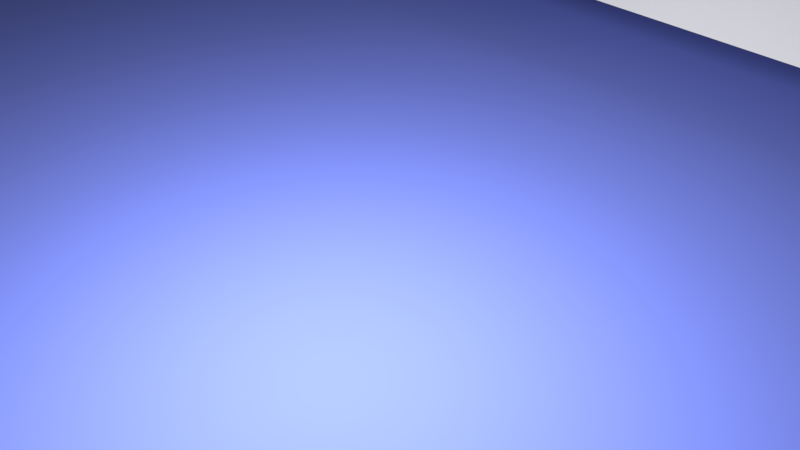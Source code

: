 # Source: dice.blend  (saved by Blender 2.79.0; exported with 4.5.12 LTS)
import bpy
from mathutils import Matrix  # noqa: F401  (used for matrix-valued properties, if any)

bpy.ops.wm.read_factory_settings(use_empty=True)
scene = bpy.context.scene
scene.name = 'Scene'

# ---- collections
col_collection_1 = bpy.data.collections.new('Collection 1'); scene.collection.children.link(col_collection_1)

# ---- materials (node trees are filled in below, after node groups)
mat_material_002 = bpy.data.materials.new('Material.002')
mat_material_002.alpha_threshold = 0.0
mat_material_002.roughness = 0.5
mat_material = bpy.data.materials.new('Material')
mat_material.alpha_threshold = 0.0
mat_material.roughness = 0.5
mat_material.line_color = (0.0, 0.0, 0.0, 1.0)
mat_material_001 = bpy.data.materials.new('Material.001')
mat_material_001.alpha_threshold = 0.0
mat_material_001.roughness = 0.5

# ---- material node trees
mat_material_002.use_nodes = True; mat_material_002.node_tree.nodes.clear()
_N = mat_material_002.node_tree.nodes; _L = mat_material_002.node_tree.links
n0 = _N.new('ShaderNodeOutputMaterial'); n0.name = 'Material Output'; n0.location = (300, 300)
n1 = _N.new('ShaderNodeBsdfDiffuse'); n1.name = 'Diffuse BSDF'; n1.location = (10, 300)
n1.inputs[0].default_value = (0.1925, 0.2474, 0.8, 1.0)
_L.new(n1.outputs[0], n0.inputs[0])
n0.is_active_output = True
mat_material.use_nodes = True; mat_material.node_tree.nodes.clear()
_N = mat_material.node_tree.nodes; _L = mat_material.node_tree.links
n0 = _N.new('ShaderNodeOutputMaterial'); n0.name = 'Material Output'; n0.location = (300, 300)
n1 = _N.new('ShaderNodeMixShader'); n1.name = 'Mix Shader'; n1.location = (10, 300)
n2 = _N.new('ShaderNodeBsdfDiffuse'); n2.name = 'Diffuse BSDF'; n2.location = (-190, 200)
n3 = _N.new('ShaderNodeBsdfAnisotropic'); n3.name = 'Glossy BSDF'; n3.location = (-190, 100)
n3.distribution = 'GGX'
n3.inputs[1].default_value = 0.4472
_L.new(n1.outputs[0], n0.inputs[0])
_L.new(n2.outputs[0], n1.inputs[1])
_L.new(n3.outputs[0], n1.inputs[2])
n0.is_active_output = True
mat_material_001.use_nodes = True; mat_material_001.node_tree.nodes.clear()
_N = mat_material_001.node_tree.nodes; _L = mat_material_001.node_tree.links
n0 = _N.new('ShaderNodeOutputMaterial'); n0.name = 'Material Output'; n0.location = (300, 300)
n1 = _N.new('ShaderNodeMixShader'); n1.name = 'Mix Shader'; n1.location = (10, 300)
n1.inputs[0].default_value = 0.1687
n2 = _N.new('ShaderNodeBsdfDiffuse'); n2.name = 'Diffuse BSDF'; n2.location = (-190, 200)
n2.inputs[0].default_value = (0.0, 0.0, 0.0, 1.0)
n3 = _N.new('ShaderNodeBsdfAnisotropic'); n3.name = 'Glossy BSDF'; n3.location = (-190, 100)
n3.distribution = 'GGX'
n3.inputs[1].default_value = 0.4472
_L.new(n1.outputs[0], n0.inputs[0])
_L.new(n2.outputs[0], n1.inputs[1])
_L.new(n3.outputs[0], n1.inputs[2])
n0.is_active_output = True

# ---- world
world_world = bpy.data.worlds.new('World'); scene.world = world_world
world_world.color = (0.05088, 0.05088, 0.05088)
world_world.use_sun_shadow = False
world_world.sun_shadow_jitter_overblur = 0.0
world_world.cycles.sampling_method = 'MANUAL'

# ---- cameras
cam_camera = bpy.data.cameras.new('Camera')
cam_camera.clip_end = 100.0
cam_camera.lens = 35.0
cam_camera.sensor_width = 32.0
cam_camera.sensor_height = 18.0
cam_camera.ortho_scale = 7.314
cam_camera.dof.focus_distance = 0.0

# ---- lights
light_lamp = bpy.data.lights.new('Lamp', 'POINT')
light_lamp.transmission_factor = 0.0
light_lamp.cutoff_distance = 30.0
light_lamp.energy = 3000.0
light_lamp.shadow_buffer_clip_start = 1.001
light_lamp.shadow_soft_size = 3.0
light_lamp.shadow_maximum_resolution = 0.006
light_lamp.use_absolute_resolution = True

# ---- meshes
me_plane_002 = bpy.data.meshes.new('Plane.002')
me_plane_002.from_pydata([(-1.0, -1.0, 0.0), (1.0, -1.0, 0.0), (-1.0, 1.0, 0.0), (1.0, 1.0, 0.0)], [], [(0, 1, 3, 2)])
me_plane_002.use_remesh_preserve_volume = False
me_plane_002.use_remesh_preserve_attributes = False
me_plane_002.use_mirror_vertex_groups = False
me_plane_002.update()
me_plane = bpy.data.meshes.new('Plane')
me_plane.from_pydata([(-1.0, -1.0, 0.0), (1.0, -1.0, 0.0), (-1.0, 1.0, 0.0), (1.0, 1.0, 0.0)], [], [(0, 1, 3, 2)])
me_plane.materials.append(mat_material_002)
me_plane.use_remesh_preserve_volume = False
me_plane.use_remesh_preserve_attributes = False
me_plane.use_mirror_vertex_groups = False
me_plane.update()
me_cube_001 = bpy.data.meshes.new('Cube.001')
me_cube_001.from_pydata([(0.8928, 0.8928, -0.8928), (0.8928, -0.8928, -0.8928), (-0.8928, -0.8928, -0.8928), (-0.8928, 0.8928, -0.8928), (0.8928, 0.8928, 0.8928), (0.8928, -0.8928, 0.8928), (-0.8928, -0.8928, 0.8928), (-0.8928, 0.8928, 0.8928), (1.0, 0.6, -1.0), (1.0, 0.2, -1.0), (1.0, -0.2, -1.0), (1.0, -0.6, -1.0), (0.6, 1.0, -1.0), (0.2, 1.0, -1.0), (-0.2, 1.0, -1.0), (-0.6, 1.0, -1.0), (1.0, 1.0, -0.6), (1.0, 1.0, -0.2), (1.0, 1.0, 0.2), (1.0, 1.0, 0.6), (0.6, -1.0, -1.0), (0.2, -1.0, -1.0), (-0.2, -1.0, -1.0), (-0.6, -1.0, -1.0), (1.0, -1.0, -0.6), (1.0, -1.0, -0.2), (1.0, -1.0, 0.2), (1.0, -1.0, 0.6), (-1.0, -0.6, -1.0), (-1.0, -0.2, -1.0), (-1.0, 0.2, -1.0), (-1.0, 0.6, -1.0), (-1.0, -1.0, -0.6), (-1.0, -1.0, -0.2), (-1.0, -1.0, 0.2), (-1.0, -1.0, 0.6), (-1.0, 1.0, -0.6), (-1.0, 1.0, -0.2), (-1.0, 1.0, 0.2), (-1.0, 1.0, 0.6), (1.0, 0.6, 1.0), (1.0, 0.2, 1.0), (1.0, -0.2, 1.0), (1.0, -0.6, 1.0), (0.6, 1.0, 1.0), (0.2, 1.0, 1.0), (-0.2, 1.0, 1.0), (-0.6, 1.0, 1.0), (0.6, -1.0, 1.0), (0.2, -1.0, 1.0), (-0.2, -1.0, 1.0), (-0.6, -1.0, 1.0), (-1.0, -0.6, 1.0), (-1.0, -0.2, 1.0), (-1.0, 0.2, 1.0), (-1.0, 0.6, 1.0), (0.6, 1.0, 0.6), (0.2, 1.0, 0.6), (-0.2, 1.0, 0.6), (-0.6, 1.0, 0.6), (0.6, 1.0, 0.2), (0.2, 1.0, 0.2), (-0.2, 1.0, 0.2), (-0.6, 1.0, 0.2), (0.6, 1.0, -0.2), (0.2, 1.0, -0.2), (-0.2, 1.0, -0.2), (-0.6, 1.0, -0.2), (0.6, 1.0, -0.6), (0.2, 1.0, -0.6), (-0.2, 1.0, -0.6), (-0.6, 1.0, -0.6), (-1.0, -0.6, -0.6), (-1.0, -0.2, -0.6), (-1.0, 0.2, -0.6), (-1.0, 0.6, -0.6), (-1.0, -0.6, -0.2), (-1.0, -0.2, -0.2), (-1.0, 0.2, -0.2), (-1.0, 0.6, -0.2), (-1.0, -0.6, 0.2), (-1.0, -0.2, 0.2), (-1.0, 0.2, 0.2), (-1.0, 0.6, 0.2), (-1.0, -0.6, 0.6), (-1.0, -0.2, 0.6), (-1.0, 0.2, 0.6), (-1.0, 0.6, 0.6), (0.6, -1.0, -0.6), (0.2, -1.0, -0.6), (-0.2, -1.0, -0.6), (-0.6, -1.0, -0.6), (0.6, -1.0, -0.2), (0.2, -1.0, -0.2), (-0.2, -1.0, -0.2), (-0.6, -1.0, -0.2), (0.6, -1.0, 0.2), (0.2, -1.0, 0.2), (-0.2, -1.0, 0.2), (-0.6, -1.0, 0.2), (0.6, -1.0, 0.6), (0.2, -1.0, 0.6), (-0.2, -1.0, 0.6), (-0.6, -1.0, 0.6), (1.0, 0.6, -0.6), (1.0, 0.2, -0.6), (1.0, -0.2, -0.6), (1.0, -0.6, -0.6), (1.0, 0.6, -0.2), (1.0, 0.2, -0.2), (1.0, -0.2, -0.2), (1.0, -0.6, -0.2), (1.0, 0.6, 0.2), (1.0, 0.2, 0.2), (1.0, -0.2, 0.2), (1.0, -0.6, 0.2), (1.0, 0.6, 0.6), (1.0, 0.2, 0.6), (1.0, -0.2, 0.6), (1.0, -0.6, 0.6), (0.6, 0.6, 1.0), (0.6, 0.2, 1.0), (0.6, -0.2, 1.0), (0.6, -0.6, 1.0), (0.2, 0.6, 1.0), (0.2, 0.2, 1.0), (0.2, -0.2, 1.0), (0.2, -0.6, 1.0), (-0.2, 0.6, 1.0), (-0.2, 0.2, 1.0), (-0.2, -0.2, 1.0), (-0.2, -0.6, 1.0), (-0.6, 0.6, 1.0), (-0.6, 0.2, 1.0), (-0.6, -0.2, 1.0), (-0.6, -0.6, 1.0), (0.6, 0.6, -1.0), (0.2, 0.6, -1.0), (-0.2, 0.6, -1.0), (-0.6, 0.6, -1.0), (0.6, 0.2, -1.0), (0.2, 0.2, -1.0), (-0.2, 0.2, -1.0), (-0.6, 0.2, -1.0), (0.6, -0.2, -1.0), (0.2, -0.2, -1.0), (-0.2, -0.2, -1.0), (-0.6, -0.2, -1.0), (0.6, -0.6, -1.0), (0.2, -0.6, -1.0), (-0.2, -0.6, -1.0), (-0.6, -0.6, -1.0), (0.5616, 1.0, 0.5616), (0.5616, 1.0, 0.2384), (0.2384, 1.0, 0.2384), (0.2384, 1.0, 0.5616), (-0.2384, 1.0, 0.5616), (-0.2384, 1.0, 0.2384), (-0.5616, 1.0, 0.2384), (-0.5616, 1.0, 0.5616), (0.5616, 1.0, -0.2384), (0.5616, 1.0, -0.5616), (0.2384, 1.0, -0.5616), (0.2384, 1.0, -0.2384), (-0.2384, 1.0, -0.2384), (-0.2384, 1.0, -0.5616), (-0.5616, 1.0, -0.5616), (-0.5616, 1.0, -0.2384), (-1.0, -0.5616, -0.5616), (-1.0, -0.5616, -0.2384), (-1.0, -0.2384, -0.2384), (-1.0, -0.2384, -0.5616), (-1.0, 0.2384, -0.5616), (-1.0, 0.2384, -0.2384), (-1.0, 0.5616, -0.2384), (-1.0, 0.5616, -0.5616), (-1.0, -0.1616, -0.1616), (-1.0, -0.1616, 0.1616), (-1.0, 0.1616, 0.1616), (-1.0, 0.1616, -0.1616), (-1.0, -0.5616, 0.2384), (-1.0, -0.5616, 0.5616), (-1.0, -0.2384, 0.5616), (-1.0, -0.2384, 0.2384), (-1.0, 0.2384, 0.2384), (-1.0, 0.2384, 0.5616), (-1.0, 0.5616, 0.5616), (-1.0, 0.5616, 0.2384), (-0.2384, -1.0, -0.5616), (-0.2384, -1.0, -0.2384), (-0.5616, -1.0, -0.2384), (-0.5616, -1.0, -0.5616), (0.5616, -1.0, 0.2384), (0.5616, -1.0, 0.5616), (0.2384, -1.0, 0.5616), (0.2384, -1.0, 0.2384), (1.0, -0.2384, -0.5616), (1.0, -0.2384, -0.2384), (1.0, -0.5616, -0.2384), (1.0, -0.5616, -0.5616), (1.0, 0.1616, -0.1616), (1.0, 0.1616, 0.1616), (1.0, -0.1616, 0.1616), (1.0, -0.1616, -0.1616), (1.0, 0.5616, 0.2384), (1.0, 0.5616, 0.5616), (1.0, 0.2384, 0.5616), (1.0, 0.2384, 0.2384), (0.1616, 0.1616, 1.0), (-0.1616, 0.1616, 1.0), (-0.1616, -0.1616, 1.0), (0.1616, -0.1616, 1.0), (0.5616, 0.5616, -1.0), (0.5616, 0.2384, -1.0), (0.2384, 0.2384, -1.0), (0.2384, 0.5616, -1.0), (0.1616, 0.5616, -1.0), (0.1616, 0.2384, -1.0), (-0.1616, 0.2384, -1.0), (-0.1616, 0.5616, -1.0), (-0.2384, 0.5616, -1.0), (-0.2384, 0.2384, -1.0), (-0.5616, 0.2384, -1.0), (-0.5616, 0.5616, -1.0), (0.5616, -0.2384, -1.0), (0.5616, -0.5616, -1.0), (0.2384, -0.5616, -1.0), (0.2384, -0.2384, -1.0), (0.1616, -0.2384, -1.0), (0.1616, -0.5616, -1.0), (-0.1616, -0.5616, -1.0), (-0.1616, -0.2384, -1.0), (-0.2384, -0.2384, -1.0), (-0.2384, -0.5616, -1.0), (-0.5616, -0.5616, -1.0), (-0.5616, -0.2384, -1.0), (0.5616, 0.9662, 0.5616), (0.5616, 0.9662, 0.2384), (0.2384, 0.9662, 0.2384), (0.2384, 0.9662, 0.5616), (-0.2384, 0.9662, 0.5616), (-0.2384, 0.9662, 0.2384), (-0.5616, 0.9662, 0.2384), (-0.5616, 0.9662, 0.5616), (0.5616, 0.9662, -0.2384), (0.5616, 0.9662, -0.5616), (0.2384, 0.9662, -0.5616), (0.2384, 0.9662, -0.2384), (-0.2384, 0.9662, -0.2384), (-0.2384, 0.9662, -0.5616), (-0.5616, 0.9662, -0.5616), (-0.5616, 0.9662, -0.2384), (-0.9662, -0.5616, -0.5616), (-0.9662, -0.5616, -0.2384), (-0.9662, -0.2384, -0.2384), (-0.9662, -0.2384, -0.5616), (-0.9662, 0.2384, -0.5616), (-0.9662, 0.2384, -0.2384), (-0.9662, 0.5616, -0.2384), (-0.9662, 0.5616, -0.5616), (-0.9662, -0.1616, -0.1616), (-0.9662, -0.1616, 0.1616), (-0.9662, 0.1616, 0.1616), (-0.9662, 0.1616, -0.1616), (-0.9662, -0.5616, 0.2384), (-0.9662, -0.5616, 0.5616), (-0.9662, -0.2384, 0.5616), (-0.9662, -0.2384, 0.2384), (-0.9662, 0.2384, 0.2384), (-0.9662, 0.2384, 0.5616), (-0.9662, 0.5616, 0.5616), (-0.9662, 0.5616, 0.2384), (-0.2384, -0.9662, -0.5616), (-0.2384, -0.9662, -0.2384), (-0.5616, -0.9662, -0.2384), (-0.5616, -0.9662, -0.5616), (0.5616, -0.9662, 0.2384), (0.5616, -0.9662, 0.5616), (0.2384, -0.9662, 0.5616), (0.2384, -0.9662, 0.2384), (0.9662, -0.2384, -0.5616), (0.9662, -0.2384, -0.2384), (0.9662, -0.5616, -0.2384), (0.9662, -0.5616, -0.5616), (0.9662, 0.1616, -0.1616), (0.9662, 0.1616, 0.1616), (0.9662, -0.1616, 0.1616), (0.9662, -0.1616, -0.1616), (0.9662, 0.5616, 0.2384), (0.9662, 0.5616, 0.5616), (0.9662, 0.2384, 0.5616), (0.9662, 0.2384, 0.2384), (0.1616, 0.1616, 0.9662), (-0.1616, 0.1616, 0.9662), (-0.1616, -0.1616, 0.9662), (0.1616, -0.1616, 0.9662), (0.5616, 0.5616, -0.9662), (0.5616, 0.2384, -0.9662), (0.2384, 0.2384, -0.9662), (0.2384, 0.5616, -0.9662), (0.1616, 0.5616, -0.9662), (0.1616, 0.2384, -0.9662), (-0.1616, 0.2384, -0.9662), (-0.1616, 0.5616, -0.9662), (-0.2384, 0.5616, -0.9662), (-0.2384, 0.2384, -0.9662), (-0.5616, 0.2384, -0.9662), (-0.5616, 0.5616, -0.9662), (0.5616, -0.2384, -0.9662), (0.5616, -0.5616, -0.9662), (0.2384, -0.5616, -0.9662), (0.2384, -0.2384, -0.9662), (0.1616, -0.2384, -0.9662), (0.1616, -0.5616, -0.9662), (-0.1616, -0.5616, -0.9662), (-0.1616, -0.2384, -0.9662), (-0.2384, -0.2384, -0.9662), (-0.2384, -0.5616, -0.9662), (-0.5616, -0.5616, -0.9662), (-0.5616, -0.2384, -0.9662)], [], [(151, 23, 2, 28), (135, 52, 6, 51), (119, 43, 5, 27), (103, 51, 6, 35), (87, 55, 7, 39), (71, 15, 3, 36), (47, 59, 39, 7), (59, 63, 38, 39), (63, 67, 37, 38), (67, 71, 36, 37), (4, 19, 56, 44), (44, 56, 57, 45), (45, 57, 58, 46), (46, 58, 59, 47), (19, 18, 60, 56), (252, 253, 254, 255), (57, 61, 62, 58), (164, 248, 251, 167), (18, 17, 64, 60), (60, 64, 65, 61), (61, 65, 66, 62), (62, 66, 67, 63), (17, 16, 68, 64), (167, 251, 250, 166), (65, 69, 70, 66), (166, 250, 249, 165), (16, 0, 12, 68), (68, 12, 13, 69), (69, 13, 14, 70), (70, 14, 15, 71), (31, 75, 36, 3), (75, 79, 37, 36), (79, 83, 38, 37), (83, 87, 39, 38), (2, 32, 72, 28), (28, 72, 73, 29), (29, 73, 74, 30), (30, 74, 75, 31), (32, 33, 76, 72), (165, 249, 248, 164), (73, 77, 78, 74), (248, 249, 250, 251), (33, 34, 80, 76), (76, 80, 81, 77), (160, 244, 247, 163), (78, 82, 83, 79), (34, 35, 84, 80), (163, 247, 246, 162), (81, 85, 86, 82), (162, 246, 245, 161), (35, 6, 52, 84), (84, 52, 53, 85), (85, 53, 54, 86), (86, 54, 55, 87), (23, 91, 32, 2), (91, 95, 33, 32), (95, 99, 34, 33), (99, 103, 35, 34), (1, 24, 88, 20), (20, 88, 89, 21), (21, 89, 90, 22), (22, 90, 91, 23), (24, 25, 92, 88), (88, 92, 93, 89), (89, 93, 94, 90), (161, 245, 244, 160), (25, 26, 96, 92), (92, 96, 97, 93), (93, 97, 98, 94), (94, 98, 99, 95), (26, 27, 100, 96), (244, 245, 246, 247), (97, 101, 102, 98), (98, 102, 103, 99), (27, 5, 48, 100), (100, 48, 49, 101), (101, 49, 50, 102), (102, 50, 51, 103), (11, 107, 24, 1), (107, 111, 25, 24), (111, 115, 26, 25), (115, 119, 27, 26), (0, 16, 104, 8), (8, 104, 105, 9), (9, 105, 106, 10), (10, 106, 107, 11), (16, 17, 108, 104), (104, 108, 109, 105), (105, 109, 110, 106), (156, 240, 243, 159), (17, 18, 112, 108), (108, 112, 113, 109), (159, 243, 242, 158), (110, 114, 115, 111), (18, 19, 116, 112), (158, 242, 241, 157), (113, 117, 118, 114), (114, 118, 119, 115), (19, 4, 40, 116), (116, 40, 41, 117), (117, 41, 42, 118), (118, 42, 43, 119), (43, 123, 48, 5), (123, 127, 49, 48), (127, 131, 50, 49), (131, 135, 51, 50), (4, 44, 120, 40), (40, 120, 121, 41), (41, 121, 122, 42), (42, 122, 123, 43), (44, 45, 124, 120), (120, 124, 125, 121), (121, 125, 126, 122), (122, 126, 127, 123), (45, 46, 128, 124), (124, 128, 129, 125), (157, 241, 240, 156), (126, 130, 131, 127), (46, 47, 132, 128), (128, 132, 133, 129), (129, 133, 134, 130), (130, 134, 135, 131), (47, 7, 55, 132), (132, 55, 54, 133), (133, 54, 53, 134), (134, 53, 52, 135), (15, 139, 31, 3), (139, 143, 30, 31), (143, 147, 29, 30), (147, 151, 28, 29), (0, 8, 136, 12), (12, 136, 137, 13), (13, 137, 138, 14), (14, 138, 139, 15), (8, 9, 140, 136), (240, 241, 242, 243), (152, 236, 239, 155), (155, 239, 238, 154), (9, 10, 144, 140), (140, 144, 145, 141), (141, 145, 146, 142), (142, 146, 147, 143), (10, 11, 148, 144), (154, 238, 237, 153), (153, 237, 236, 152), (236, 237, 238, 239), (11, 1, 20, 148), (148, 20, 21, 149), (149, 21, 22, 150), (150, 22, 23, 151), (60, 153, 152, 56), (61, 154, 153, 60), (57, 155, 154, 61), (56, 152, 155, 57), (62, 157, 156, 58), (63, 158, 157, 62), (59, 159, 158, 63), (58, 156, 159, 59), (68, 161, 160, 64), (69, 162, 161, 68), (65, 163, 162, 69), (64, 160, 163, 65), (70, 165, 164, 66), (71, 166, 165, 70), (67, 167, 166, 71), (66, 164, 167, 67), (76, 169, 168, 72), (77, 170, 169, 76), (73, 171, 170, 77), (72, 168, 171, 73), (78, 173, 172, 74), (79, 174, 173, 78), (75, 175, 174, 79), (74, 172, 175, 75), (81, 177, 176, 77), (82, 178, 177, 81), (78, 179, 178, 82), (77, 176, 179, 78), (84, 181, 180, 80), (85, 182, 181, 84), (81, 183, 182, 85), (80, 180, 183, 81), (86, 185, 184, 82), (87, 186, 185, 86), (83, 187, 186, 87), (82, 184, 187, 83), (94, 189, 188, 90), (95, 190, 189, 94), (91, 191, 190, 95), (90, 188, 191, 91), (100, 193, 192, 96), (101, 194, 193, 100), (97, 195, 194, 101), (96, 192, 195, 97), (110, 197, 196, 106), (111, 198, 197, 110), (107, 199, 198, 111), (106, 196, 199, 107), (113, 201, 200, 109), (114, 202, 201, 113), (110, 203, 202, 114), (109, 200, 203, 110), (116, 205, 204, 112), (117, 206, 205, 116), (113, 207, 206, 117), (112, 204, 207, 113), (129, 209, 208, 125), (130, 210, 209, 129), (126, 211, 210, 130), (125, 208, 211, 126), (140, 213, 212, 136), (141, 214, 213, 140), (137, 215, 214, 141), (136, 212, 215, 137), (141, 217, 216, 137), (142, 218, 217, 141), (138, 219, 218, 142), (137, 216, 219, 138), (142, 221, 220, 138), (143, 222, 221, 142), (139, 223, 222, 143), (138, 220, 223, 139), (148, 225, 224, 144), (149, 226, 225, 148), (145, 227, 226, 149), (144, 224, 227, 145), (149, 229, 228, 145), (150, 230, 229, 149), (146, 231, 230, 150), (145, 228, 231, 146), (150, 233, 232, 146), (151, 234, 233, 150), (147, 235, 234, 151), (146, 232, 235, 147), (169, 253, 252, 168), (170, 254, 253, 169), (171, 255, 254, 170), (168, 252, 255, 171), (256, 257, 258, 259), (173, 257, 256, 172), (174, 258, 257, 173), (175, 259, 258, 174), (172, 256, 259, 175), (260, 261, 262, 263), (177, 261, 260, 176), (178, 262, 261, 177), (179, 263, 262, 178), (176, 260, 263, 179), (264, 265, 266, 267), (181, 265, 264, 180), (182, 266, 265, 181), (183, 267, 266, 182), (180, 264, 267, 183), (268, 269, 270, 271), (185, 269, 268, 184), (186, 270, 269, 185), (187, 271, 270, 186), (184, 268, 271, 187), (272, 273, 274, 275), (189, 273, 272, 188), (190, 274, 273, 189), (191, 275, 274, 190), (188, 272, 275, 191), (276, 277, 278, 279), (193, 277, 276, 192), (194, 278, 277, 193), (195, 279, 278, 194), (192, 276, 279, 195), (280, 281, 282, 283), (197, 281, 280, 196), (198, 282, 281, 197), (199, 283, 282, 198), (196, 280, 283, 199), (284, 285, 286, 287), (201, 285, 284, 200), (202, 286, 285, 201), (203, 287, 286, 202), (200, 284, 287, 203), (288, 289, 290, 291), (205, 289, 288, 204), (206, 290, 289, 205), (207, 291, 290, 206), (204, 288, 291, 207), (292, 293, 294, 295), (209, 293, 292, 208), (210, 294, 293, 209), (211, 295, 294, 210), (208, 292, 295, 211), (296, 297, 298, 299), (213, 297, 296, 212), (214, 298, 297, 213), (215, 299, 298, 214), (212, 296, 299, 215), (300, 301, 302, 303), (217, 301, 300, 216), (218, 302, 301, 217), (219, 303, 302, 218), (216, 300, 303, 219), (304, 305, 306, 307), (221, 305, 304, 220), (222, 306, 305, 221), (223, 307, 306, 222), (220, 304, 307, 223), (308, 309, 310, 311), (225, 309, 308, 224), (226, 310, 309, 225), (227, 311, 310, 226), (224, 308, 311, 227), (312, 313, 314, 315), (229, 313, 312, 228), (230, 314, 313, 229), (231, 315, 314, 230), (228, 312, 315, 231), (316, 317, 318, 319), (233, 317, 316, 232), (234, 318, 317, 233), (235, 319, 318, 234), (232, 316, 319, 235)])
me_cube_001.polygons.foreach_set('use_smooth', [True] * 318)
me_cube_001.polygons.foreach_set('material_index', [0, 0, 0, 0, 0, 0, 0, 0, 0, 0, 0, 0, 0, 0, 0, 1, 0, 1, 0, 0, 0, 0, 0, 1, 0, 1, 0, 0, 0, 0, 0, 0, 0, 0, 0, 0, 0, 0, 0, 1, 0, 1, 0, 0, 1, 0, 0, 1, 0, 1, 0, 0, 0, 0, 0, 0, 0, 0, 0, 0, 0, 0, 0, 0, 0, 1, 0, 0, 0, 0, 0, 1, 0, 0, 0, 0, 0, 0, 0, 0, 0, 0, 0, 0, 0, 0, 0, 0, 0, 1, 0, 0, 1, 0, 0, 1, 0, 0, 0, 0, 0, 0, 0, 0, 0, 0, 0, 0, 0, 0, 0, 0, 0, 0, 0, 0, 1, 0, 0, 0, 0, 0, 0, 0, 0, 0, 0, 0, 0, 0, 0, 0, 0, 0, 0, 1, 1, 1, 0, 0, 0, 0, 0, 1, 1, 1, 0, 0, 0, 0, 0, 0, 0, 0, 0, 0, 0, 0, 0, 0, 0, 0, 0, 0, 0, 0, 0, 0, 0, 0, 0, 0, 0, 0, 0, 0, 0, 0, 0, 0, 0, 0, 0, 0, 0, 0, 0, 0, 0, 0, 0, 0, 0, 0, 0, 0, 0, 0, 0, 0, 0, 0, 0, 0, 0, 0, 0, 0, 0, 0, 0, 0, 0, 0, 0, 0, 0, 0, 0, 0, 0, 0, 0, 0, 0, 0, 0, 0, 0, 0, 0, 0, 0, 0, 1, 1, 1, 1, 1, 1, 1, 1, 1, 1, 1, 1, 1, 1, 1, 1, 1, 1, 1, 1, 1, 1, 1, 1, 1, 1, 1, 1, 1, 1, 1, 1, 1, 1, 1, 1, 1, 1, 1, 1, 1, 1, 1, 1, 1, 1, 1, 1, 1, 1, 1, 1, 1, 1, 1, 1, 1, 1, 1, 1, 1, 1, 1, 1, 1, 1, 1, 1, 1, 1, 1, 1, 1, 1, 1, 1, 1, 1, 1, 1, 1, 1, 1, 1])
me_cube_001.materials.append(mat_material)
me_cube_001.materials.append(mat_material_001)
me_cube_001.use_remesh_preserve_volume = False
me_cube_001.use_remesh_preserve_attributes = False
me_cube_001.use_mirror_vertex_groups = False
me_cube_001.update()
me_cube = bpy.data.meshes.new('Cube')
me_cube.from_pydata([(0.8928, 0.8928, -0.8928), (0.8928, -0.8928, -0.8928), (-0.8928, -0.8928, -0.8928), (-0.8928, 0.8928, -0.8928), (0.8928, 0.8928, 0.8928), (0.8928, -0.8928, 0.8928), (-0.8928, -0.8928, 0.8928), (-0.8928, 0.8928, 0.8928), (1.0, 0.6, -1.0), (1.0, 0.2, -1.0), (1.0, -0.2, -1.0), (1.0, -0.6, -1.0), (0.6, 1.0, -1.0), (0.2, 1.0, -1.0), (-0.2, 1.0, -1.0), (-0.6, 1.0, -1.0), (1.0, 1.0, -0.6), (1.0, 1.0, -0.2), (1.0, 1.0, 0.2), (1.0, 1.0, 0.6), (0.6, -1.0, -1.0), (0.2, -1.0, -1.0), (-0.2, -1.0, -1.0), (-0.6, -1.0, -1.0), (1.0, -1.0, -0.6), (1.0, -1.0, -0.2), (1.0, -1.0, 0.2), (1.0, -1.0, 0.6), (-1.0, -0.6, -1.0), (-1.0, -0.2, -1.0), (-1.0, 0.2, -1.0), (-1.0, 0.6, -1.0), (-1.0, -1.0, -0.6), (-1.0, -1.0, -0.2), (-1.0, -1.0, 0.2), (-1.0, -1.0, 0.6), (-1.0, 1.0, -0.6), (-1.0, 1.0, -0.2), (-1.0, 1.0, 0.2), (-1.0, 1.0, 0.6), (1.0, 0.6, 1.0), (1.0, 0.2, 1.0), (1.0, -0.2, 1.0), (1.0, -0.6, 1.0), (0.6, 1.0, 1.0), (0.2, 1.0, 1.0), (-0.2, 1.0, 1.0), (-0.6, 1.0, 1.0), (0.6, -1.0, 1.0), (0.2, -1.0, 1.0), (-0.2, -1.0, 1.0), (-0.6, -1.0, 1.0), (-1.0, -0.6, 1.0), (-1.0, -0.2, 1.0), (-1.0, 0.2, 1.0), (-1.0, 0.6, 1.0), (0.6, 1.0, 0.6), (0.2, 1.0, 0.6), (-0.2, 1.0, 0.6), (-0.6, 1.0, 0.6), (0.6, 1.0, 0.2), (0.2, 1.0, 0.2), (-0.2, 1.0, 0.2), (-0.6, 1.0, 0.2), (0.6, 1.0, -0.2), (0.2, 1.0, -0.2), (-0.2, 1.0, -0.2), (-0.6, 1.0, -0.2), (0.6, 1.0, -0.6), (0.2, 1.0, -0.6), (-0.2, 1.0, -0.6), (-0.6, 1.0, -0.6), (-1.0, -0.6, -0.6), (-1.0, -0.2, -0.6), (-1.0, 0.2, -0.6), (-1.0, 0.6, -0.6), (-1.0, -0.6, -0.2), (-1.0, -0.2, -0.2), (-1.0, 0.2, -0.2), (-1.0, 0.6, -0.2), (-1.0, -0.6, 0.2), (-1.0, -0.2, 0.2), (-1.0, 0.2, 0.2), (-1.0, 0.6, 0.2), (-1.0, -0.6, 0.6), (-1.0, -0.2, 0.6), (-1.0, 0.2, 0.6), (-1.0, 0.6, 0.6), (0.6, -1.0, -0.6), (0.2, -1.0, -0.6), (-0.2, -1.0, -0.6), (-0.6, -1.0, -0.6), (0.6, -1.0, -0.2), (0.2, -1.0, -0.2), (-0.2, -1.0, -0.2), (-0.6, -1.0, -0.2), (0.6, -1.0, 0.2), (0.2, -1.0, 0.2), (-0.2, -1.0, 0.2), (-0.6, -1.0, 0.2), (0.6, -1.0, 0.6), (0.2, -1.0, 0.6), (-0.2, -1.0, 0.6), (-0.6, -1.0, 0.6), (1.0, 0.6, -0.6), (1.0, 0.2, -0.6), (1.0, -0.2, -0.6), (1.0, -0.6, -0.6), (1.0, 0.6, -0.2), (1.0, 0.2, -0.2), (1.0, -0.2, -0.2), (1.0, -0.6, -0.2), (1.0, 0.6, 0.2), (1.0, 0.2, 0.2), (1.0, -0.2, 0.2), (1.0, -0.6, 0.2), (1.0, 0.6, 0.6), (1.0, 0.2, 0.6), (1.0, -0.2, 0.6), (1.0, -0.6, 0.6), (0.6, 0.6, 1.0), (0.6, 0.2, 1.0), (0.6, -0.2, 1.0), (0.6, -0.6, 1.0), (0.2, 0.6, 1.0), (0.2, 0.2, 1.0), (0.2, -0.2, 1.0), (0.2, -0.6, 1.0), (-0.2, 0.6, 1.0), (-0.2, 0.2, 1.0), (-0.2, -0.2, 1.0), (-0.2, -0.6, 1.0), (-0.6, 0.6, 1.0), (-0.6, 0.2, 1.0), (-0.6, -0.2, 1.0), (-0.6, -0.6, 1.0), (0.6, 0.6, -1.0), (0.2, 0.6, -1.0), (-0.2, 0.6, -1.0), (-0.6, 0.6, -1.0), (0.6, 0.2, -1.0), (0.2, 0.2, -1.0), (-0.2, 0.2, -1.0), (-0.6, 0.2, -1.0), (0.6, -0.2, -1.0), (0.2, -0.2, -1.0), (-0.2, -0.2, -1.0), (-0.6, -0.2, -1.0), (0.6, -0.6, -1.0), (0.2, -0.6, -1.0), (-0.2, -0.6, -1.0), (-0.6, -0.6, -1.0), (0.5616, 1.0, 0.5616), (0.5616, 1.0, 0.2384), (0.2384, 1.0, 0.2384), (0.2384, 1.0, 0.5616), (-0.2384, 1.0, 0.5616), (-0.2384, 1.0, 0.2384), (-0.5616, 1.0, 0.2384), (-0.5616, 1.0, 0.5616), (0.5616, 1.0, -0.2384), (0.5616, 1.0, -0.5616), (0.2384, 1.0, -0.5616), (0.2384, 1.0, -0.2384), (-0.2384, 1.0, -0.2384), (-0.2384, 1.0, -0.5616), (-0.5616, 1.0, -0.5616), (-0.5616, 1.0, -0.2384), (-1.0, -0.5616, -0.5616), (-1.0, -0.5616, -0.2384), (-1.0, -0.2384, -0.2384), (-1.0, -0.2384, -0.5616), (-1.0, 0.2384, -0.5616), (-1.0, 0.2384, -0.2384), (-1.0, 0.5616, -0.2384), (-1.0, 0.5616, -0.5616), (-1.0, -0.1616, -0.1616), (-1.0, -0.1616, 0.1616), (-1.0, 0.1616, 0.1616), (-1.0, 0.1616, -0.1616), (-1.0, -0.5616, 0.2384), (-1.0, -0.5616, 0.5616), (-1.0, -0.2384, 0.5616), (-1.0, -0.2384, 0.2384), (-1.0, 0.2384, 0.2384), (-1.0, 0.2384, 0.5616), (-1.0, 0.5616, 0.5616), (-1.0, 0.5616, 0.2384), (-0.2384, -1.0, -0.5616), (-0.2384, -1.0, -0.2384), (-0.5616, -1.0, -0.2384), (-0.5616, -1.0, -0.5616), (0.5616, -1.0, 0.2384), (0.5616, -1.0, 0.5616), (0.2384, -1.0, 0.5616), (0.2384, -1.0, 0.2384), (1.0, -0.2384, -0.5616), (1.0, -0.2384, -0.2384), (1.0, -0.5616, -0.2384), (1.0, -0.5616, -0.5616), (1.0, 0.1616, -0.1616), (1.0, 0.1616, 0.1616), (1.0, -0.1616, 0.1616), (1.0, -0.1616, -0.1616), (1.0, 0.5616, 0.2384), (1.0, 0.5616, 0.5616), (1.0, 0.2384, 0.5616), (1.0, 0.2384, 0.2384), (0.1616, 0.1616, 1.0), (-0.1616, 0.1616, 1.0), (-0.1616, -0.1616, 1.0), (0.1616, -0.1616, 1.0), (0.5616, 0.5616, -1.0), (0.5616, 0.2384, -1.0), (0.2384, 0.2384, -1.0), (0.2384, 0.5616, -1.0), (0.1616, 0.5616, -1.0), (0.1616, 0.2384, -1.0), (-0.1616, 0.2384, -1.0), (-0.1616, 0.5616, -1.0), (-0.2384, 0.5616, -1.0), (-0.2384, 0.2384, -1.0), (-0.5616, 0.2384, -1.0), (-0.5616, 0.5616, -1.0), (0.5616, -0.2384, -1.0), (0.5616, -0.5616, -1.0), (0.2384, -0.5616, -1.0), (0.2384, -0.2384, -1.0), (0.1616, -0.2384, -1.0), (0.1616, -0.5616, -1.0), (-0.1616, -0.5616, -1.0), (-0.1616, -0.2384, -1.0), (-0.2384, -0.2384, -1.0), (-0.2384, -0.5616, -1.0), (-0.5616, -0.5616, -1.0), (-0.5616, -0.2384, -1.0), (0.5616, 0.9662, 0.5616), (0.5616, 0.9662, 0.2384), (0.2384, 0.9662, 0.2384), (0.2384, 0.9662, 0.5616), (-0.2384, 0.9662, 0.5616), (-0.2384, 0.9662, 0.2384), (-0.5616, 0.9662, 0.2384), (-0.5616, 0.9662, 0.5616), (0.5616, 0.9662, -0.2384), (0.5616, 0.9662, -0.5616), (0.2384, 0.9662, -0.5616), (0.2384, 0.9662, -0.2384), (-0.2384, 0.9662, -0.2384), (-0.2384, 0.9662, -0.5616), (-0.5616, 0.9662, -0.5616), (-0.5616, 0.9662, -0.2384), (-0.9662, -0.5616, -0.5616), (-0.9662, -0.5616, -0.2384), (-0.9662, -0.2384, -0.2384), (-0.9662, -0.2384, -0.5616), (-0.9662, 0.2384, -0.5616), (-0.9662, 0.2384, -0.2384), (-0.9662, 0.5616, -0.2384), (-0.9662, 0.5616, -0.5616), (-0.9662, -0.1616, -0.1616), (-0.9662, -0.1616, 0.1616), (-0.9662, 0.1616, 0.1616), (-0.9662, 0.1616, -0.1616), (-0.9662, -0.5616, 0.2384), (-0.9662, -0.5616, 0.5616), (-0.9662, -0.2384, 0.5616), (-0.9662, -0.2384, 0.2384), (-0.9662, 0.2384, 0.2384), (-0.9662, 0.2384, 0.5616), (-0.9662, 0.5616, 0.5616), (-0.9662, 0.5616, 0.2384), (-0.2384, -0.9662, -0.5616), (-0.2384, -0.9662, -0.2384), (-0.5616, -0.9662, -0.2384), (-0.5616, -0.9662, -0.5616), (0.5616, -0.9662, 0.2384), (0.5616, -0.9662, 0.5616), (0.2384, -0.9662, 0.5616), (0.2384, -0.9662, 0.2384), (0.9662, -0.2384, -0.5616), (0.9662, -0.2384, -0.2384), (0.9662, -0.5616, -0.2384), (0.9662, -0.5616, -0.5616), (0.9662, 0.1616, -0.1616), (0.9662, 0.1616, 0.1616), (0.9662, -0.1616, 0.1616), (0.9662, -0.1616, -0.1616), (0.9662, 0.5616, 0.2384), (0.9662, 0.5616, 0.5616), (0.9662, 0.2384, 0.5616), (0.9662, 0.2384, 0.2384), (0.1616, 0.1616, 0.9662), (-0.1616, 0.1616, 0.9662), (-0.1616, -0.1616, 0.9662), (0.1616, -0.1616, 0.9662), (0.5616, 0.5616, -0.9662), (0.5616, 0.2384, -0.9662), (0.2384, 0.2384, -0.9662), (0.2384, 0.5616, -0.9662), (0.1616, 0.5616, -0.9662), (0.1616, 0.2384, -0.9662), (-0.1616, 0.2384, -0.9662), (-0.1616, 0.5616, -0.9662), (-0.2384, 0.5616, -0.9662), (-0.2384, 0.2384, -0.9662), (-0.5616, 0.2384, -0.9662), (-0.5616, 0.5616, -0.9662), (0.5616, -0.2384, -0.9662), (0.5616, -0.5616, -0.9662), (0.2384, -0.5616, -0.9662), (0.2384, -0.2384, -0.9662), (0.1616, -0.2384, -0.9662), (0.1616, -0.5616, -0.9662), (-0.1616, -0.5616, -0.9662), (-0.1616, -0.2384, -0.9662), (-0.2384, -0.2384, -0.9662), (-0.2384, -0.5616, -0.9662), (-0.5616, -0.5616, -0.9662), (-0.5616, -0.2384, -0.9662)], [], [(151, 23, 2, 28), (135, 52, 6, 51), (119, 43, 5, 27), (103, 51, 6, 35), (87, 55, 7, 39), (71, 15, 3, 36), (47, 59, 39, 7), (59, 63, 38, 39), (63, 67, 37, 38), (67, 71, 36, 37), (4, 19, 56, 44), (44, 56, 57, 45), (45, 57, 58, 46), (46, 58, 59, 47), (19, 18, 60, 56), (252, 253, 254, 255), (57, 61, 62, 58), (164, 248, 251, 167), (18, 17, 64, 60), (60, 64, 65, 61), (61, 65, 66, 62), (62, 66, 67, 63), (17, 16, 68, 64), (167, 251, 250, 166), (65, 69, 70, 66), (166, 250, 249, 165), (16, 0, 12, 68), (68, 12, 13, 69), (69, 13, 14, 70), (70, 14, 15, 71), (31, 75, 36, 3), (75, 79, 37, 36), (79, 83, 38, 37), (83, 87, 39, 38), (2, 32, 72, 28), (28, 72, 73, 29), (29, 73, 74, 30), (30, 74, 75, 31), (32, 33, 76, 72), (165, 249, 248, 164), (73, 77, 78, 74), (248, 249, 250, 251), (33, 34, 80, 76), (76, 80, 81, 77), (160, 244, 247, 163), (78, 82, 83, 79), (34, 35, 84, 80), (163, 247, 246, 162), (81, 85, 86, 82), (162, 246, 245, 161), (35, 6, 52, 84), (84, 52, 53, 85), (85, 53, 54, 86), (86, 54, 55, 87), (23, 91, 32, 2), (91, 95, 33, 32), (95, 99, 34, 33), (99, 103, 35, 34), (1, 24, 88, 20), (20, 88, 89, 21), (21, 89, 90, 22), (22, 90, 91, 23), (24, 25, 92, 88), (88, 92, 93, 89), (89, 93, 94, 90), (161, 245, 244, 160), (25, 26, 96, 92), (92, 96, 97, 93), (93, 97, 98, 94), (94, 98, 99, 95), (26, 27, 100, 96), (244, 245, 246, 247), (97, 101, 102, 98), (98, 102, 103, 99), (27, 5, 48, 100), (100, 48, 49, 101), (101, 49, 50, 102), (102, 50, 51, 103), (11, 107, 24, 1), (107, 111, 25, 24), (111, 115, 26, 25), (115, 119, 27, 26), (0, 16, 104, 8), (8, 104, 105, 9), (9, 105, 106, 10), (10, 106, 107, 11), (16, 17, 108, 104), (104, 108, 109, 105), (105, 109, 110, 106), (156, 240, 243, 159), (17, 18, 112, 108), (108, 112, 113, 109), (159, 243, 242, 158), (110, 114, 115, 111), (18, 19, 116, 112), (158, 242, 241, 157), (113, 117, 118, 114), (114, 118, 119, 115), (19, 4, 40, 116), (116, 40, 41, 117), (117, 41, 42, 118), (118, 42, 43, 119), (43, 123, 48, 5), (123, 127, 49, 48), (127, 131, 50, 49), (131, 135, 51, 50), (4, 44, 120, 40), (40, 120, 121, 41), (41, 121, 122, 42), (42, 122, 123, 43), (44, 45, 124, 120), (120, 124, 125, 121), (121, 125, 126, 122), (122, 126, 127, 123), (45, 46, 128, 124), (124, 128, 129, 125), (157, 241, 240, 156), (126, 130, 131, 127), (46, 47, 132, 128), (128, 132, 133, 129), (129, 133, 134, 130), (130, 134, 135, 131), (47, 7, 55, 132), (132, 55, 54, 133), (133, 54, 53, 134), (134, 53, 52, 135), (15, 139, 31, 3), (139, 143, 30, 31), (143, 147, 29, 30), (147, 151, 28, 29), (0, 8, 136, 12), (12, 136, 137, 13), (13, 137, 138, 14), (14, 138, 139, 15), (8, 9, 140, 136), (240, 241, 242, 243), (152, 236, 239, 155), (155, 239, 238, 154), (9, 10, 144, 140), (140, 144, 145, 141), (141, 145, 146, 142), (142, 146, 147, 143), (10, 11, 148, 144), (154, 238, 237, 153), (153, 237, 236, 152), (236, 237, 238, 239), (11, 1, 20, 148), (148, 20, 21, 149), (149, 21, 22, 150), (150, 22, 23, 151), (60, 153, 152, 56), (61, 154, 153, 60), (57, 155, 154, 61), (56, 152, 155, 57), (62, 157, 156, 58), (63, 158, 157, 62), (59, 159, 158, 63), (58, 156, 159, 59), (68, 161, 160, 64), (69, 162, 161, 68), (65, 163, 162, 69), (64, 160, 163, 65), (70, 165, 164, 66), (71, 166, 165, 70), (67, 167, 166, 71), (66, 164, 167, 67), (76, 169, 168, 72), (77, 170, 169, 76), (73, 171, 170, 77), (72, 168, 171, 73), (78, 173, 172, 74), (79, 174, 173, 78), (75, 175, 174, 79), (74, 172, 175, 75), (81, 177, 176, 77), (82, 178, 177, 81), (78, 179, 178, 82), (77, 176, 179, 78), (84, 181, 180, 80), (85, 182, 181, 84), (81, 183, 182, 85), (80, 180, 183, 81), (86, 185, 184, 82), (87, 186, 185, 86), (83, 187, 186, 87), (82, 184, 187, 83), (94, 189, 188, 90), (95, 190, 189, 94), (91, 191, 190, 95), (90, 188, 191, 91), (100, 193, 192, 96), (101, 194, 193, 100), (97, 195, 194, 101), (96, 192, 195, 97), (110, 197, 196, 106), (111, 198, 197, 110), (107, 199, 198, 111), (106, 196, 199, 107), (113, 201, 200, 109), (114, 202, 201, 113), (110, 203, 202, 114), (109, 200, 203, 110), (116, 205, 204, 112), (117, 206, 205, 116), (113, 207, 206, 117), (112, 204, 207, 113), (129, 209, 208, 125), (130, 210, 209, 129), (126, 211, 210, 130), (125, 208, 211, 126), (140, 213, 212, 136), (141, 214, 213, 140), (137, 215, 214, 141), (136, 212, 215, 137), (141, 217, 216, 137), (142, 218, 217, 141), (138, 219, 218, 142), (137, 216, 219, 138), (142, 221, 220, 138), (143, 222, 221, 142), (139, 223, 222, 143), (138, 220, 223, 139), (148, 225, 224, 144), (149, 226, 225, 148), (145, 227, 226, 149), (144, 224, 227, 145), (149, 229, 228, 145), (150, 230, 229, 149), (146, 231, 230, 150), (145, 228, 231, 146), (150, 233, 232, 146), (151, 234, 233, 150), (147, 235, 234, 151), (146, 232, 235, 147), (169, 253, 252, 168), (170, 254, 253, 169), (171, 255, 254, 170), (168, 252, 255, 171), (256, 257, 258, 259), (173, 257, 256, 172), (174, 258, 257, 173), (175, 259, 258, 174), (172, 256, 259, 175), (260, 261, 262, 263), (177, 261, 260, 176), (178, 262, 261, 177), (179, 263, 262, 178), (176, 260, 263, 179), (264, 265, 266, 267), (181, 265, 264, 180), (182, 266, 265, 181), (183, 267, 266, 182), (180, 264, 267, 183), (268, 269, 270, 271), (185, 269, 268, 184), (186, 270, 269, 185), (187, 271, 270, 186), (184, 268, 271, 187), (272, 273, 274, 275), (189, 273, 272, 188), (190, 274, 273, 189), (191, 275, 274, 190), (188, 272, 275, 191), (276, 277, 278, 279), (193, 277, 276, 192), (194, 278, 277, 193), (195, 279, 278, 194), (192, 276, 279, 195), (280, 281, 282, 283), (197, 281, 280, 196), (198, 282, 281, 197), (199, 283, 282, 198), (196, 280, 283, 199), (284, 285, 286, 287), (201, 285, 284, 200), (202, 286, 285, 201), (203, 287, 286, 202), (200, 284, 287, 203), (288, 289, 290, 291), (205, 289, 288, 204), (206, 290, 289, 205), (207, 291, 290, 206), (204, 288, 291, 207), (292, 293, 294, 295), (209, 293, 292, 208), (210, 294, 293, 209), (211, 295, 294, 210), (208, 292, 295, 211), (296, 297, 298, 299), (213, 297, 296, 212), (214, 298, 297, 213), (215, 299, 298, 214), (212, 296, 299, 215), (300, 301, 302, 303), (217, 301, 300, 216), (218, 302, 301, 217), (219, 303, 302, 218), (216, 300, 303, 219), (304, 305, 306, 307), (221, 305, 304, 220), (222, 306, 305, 221), (223, 307, 306, 222), (220, 304, 307, 223), (308, 309, 310, 311), (225, 309, 308, 224), (226, 310, 309, 225), (227, 311, 310, 226), (224, 308, 311, 227), (312, 313, 314, 315), (229, 313, 312, 228), (230, 314, 313, 229), (231, 315, 314, 230), (228, 312, 315, 231), (316, 317, 318, 319), (233, 317, 316, 232), (234, 318, 317, 233), (235, 319, 318, 234), (232, 316, 319, 235)])
me_cube.polygons.foreach_set('use_smooth', [True] * 318)
me_cube.polygons.foreach_set('material_index', [0, 0, 0, 0, 0, 0, 0, 0, 0, 0, 0, 0, 0, 0, 0, 1, 0, 1, 0, 0, 0, 0, 0, 1, 0, 1, 0, 0, 0, 0, 0, 0, 0, 0, 0, 0, 0, 0, 0, 1, 0, 1, 0, 0, 1, 0, 0, 1, 0, 1, 0, 0, 0, 0, 0, 0, 0, 0, 0, 0, 0, 0, 0, 0, 0, 1, 0, 0, 0, 0, 0, 1, 0, 0, 0, 0, 0, 0, 0, 0, 0, 0, 0, 0, 0, 0, 0, 0, 0, 1, 0, 0, 1, 0, 0, 1, 0, 0, 0, 0, 0, 0, 0, 0, 0, 0, 0, 0, 0, 0, 0, 0, 0, 0, 0, 0, 1, 0, 0, 0, 0, 0, 0, 0, 0, 0, 0, 0, 0, 0, 0, 0, 0, 0, 0, 1, 1, 1, 0, 0, 0, 0, 0, 1, 1, 1, 0, 0, 0, 0, 0, 0, 0, 0, 0, 0, 0, 0, 0, 0, 0, 0, 0, 0, 0, 0, 0, 0, 0, 0, 0, 0, 0, 0, 0, 0, 0, 0, 0, 0, 0, 0, 0, 0, 0, 0, 0, 0, 0, 0, 0, 0, 0, 0, 0, 0, 0, 0, 0, 0, 0, 0, 0, 0, 0, 0, 0, 0, 0, 0, 0, 0, 0, 0, 0, 0, 0, 0, 0, 0, 0, 0, 0, 0, 0, 0, 0, 0, 0, 0, 0, 0, 0, 0, 1, 1, 1, 1, 1, 1, 1, 1, 1, 1, 1, 1, 1, 1, 1, 1, 1, 1, 1, 1, 1, 1, 1, 1, 1, 1, 1, 1, 1, 1, 1, 1, 1, 1, 1, 1, 1, 1, 1, 1, 1, 1, 1, 1, 1, 1, 1, 1, 1, 1, 1, 1, 1, 1, 1, 1, 1, 1, 1, 1, 1, 1, 1, 1, 1, 1, 1, 1, 1, 1, 1, 1, 1, 1, 1, 1, 1, 1, 1, 1, 1, 1, 1, 1])
me_cube.materials.append(mat_material)
me_cube.materials.append(mat_material_001)
me_cube.use_remesh_preserve_volume = False
me_cube.use_remesh_preserve_attributes = False
me_cube.use_mirror_vertex_groups = False
me_cube.update()

# ---- objects
ob_plane_001 = bpy.data.objects.new('Plane.001', me_plane_002)
ob_plane = bpy.data.objects.new('Plane', me_plane)
ob_cube_001 = bpy.data.objects.new('Cube.001', me_cube_001)
ob_cube = bpy.data.objects.new('Cube', me_cube)
ob_lamp = bpy.data.objects.new('Lamp', light_lamp)
ob_camera = bpy.data.objects.new('Camera', cam_camera)

# ---- transforms, parenting, visibility, modifiers, constraints
ob_plane_001.location = (-0.5073, 7.794, 3.065)
ob_plane_001.rotation_euler = (-0.8412, 1.425e-08, -3.142)
ob_plane_001.scale = (6.541, 2.78, -5.63)
ob_plane_001.lineart.crease_threshold = 0.0
ob_plane.location = (0.0, 0.0, 0.0)
ob_plane.scale = (50.0, 50.0, 50.0)
ob_plane.lineart.crease_threshold = 0.0
ob_cube_001.location = (-0.6382, 7.42, 8.979)
ob_cube_001.rotation_euler = (1.498, -0.6006, 20.88)
ob_cube_001.scale = (0.64, 0.64, 0.64)
ob_cube_001.lock_rotations_4d = False
ob_cube_001.empty_display_type = 'ARROWS'
ob_cube_001.lineart.crease_threshold = 0.0
_m = ob_cube_001.modifiers.new('Subsurf', 'SUBSURF')
_m.uv_smooth = 'PRESERVE_CORNERS'
_m.quality = 2
_m.levels = 3
_m.show_only_control_edges = False
ob_cube.location = (1.46, 6.855, 9.661)
ob_cube.rotation_euler = (1.128, -0.2552, 0.206)
ob_cube.scale = (0.64, 0.64, 0.64)
ob_cube.lock_rotations_4d = False
ob_cube.empty_display_type = 'ARROWS'
ob_cube.lineart.crease_threshold = 0.0
_m = ob_cube.modifiers.new('Subsurf', 'SUBSURF')
_m.uv_smooth = 'PRESERVE_CORNERS'
_m.quality = 2
_m.levels = 3
_m.show_only_control_edges = False
ob_lamp.location = (-0.05705, -2.721, 4.707)
ob_lamp.rotation_euler = (0.6503, 0.05522, 1.866)
ob_lamp.lock_rotations_4d = False
ob_lamp.empty_display_type = 'ARROWS'
ob_lamp.color = (0.0, 0.0, 0.0, 0.0)
ob_lamp.lineart.crease_threshold = 0.0
ob_camera.location = (5.01, -7.027, 7.358)
ob_camera.rotation_euler = (0.9063, -3.121e-06, 0.7519)
ob_camera.lock_rotations_4d = False
ob_camera.empty_display_type = 'ARROWS'
ob_camera.color = (0.0, 0.0, 0.0, 0.0)
ob_camera.display_type = 'WIRE'
ob_camera.lineart.crease_threshold = 0.0

# ---- collection membership
col_collection_1.objects.link(ob_plane_001)
col_collection_1.objects.link(ob_plane)
col_collection_1.objects.link(ob_cube_001)
col_collection_1.objects.link(ob_cube)
col_collection_1.objects.link(ob_lamp)
col_collection_1.objects.link(ob_camera)

# ---- scene / render settings (as saved in the file)
scene.camera = ob_camera
scene.frame_start = 1; scene.frame_end = 170; scene.frame_set(1)
scene.render.engine = 'CYCLES'
scene.render.image_settings.file_format = 'FFMPEG'
scene.render.resolution_percentage = 50
scene.render.dither_intensity = 0.0
scene.cycles.use_denoising = False
scene.cycles.samples = 10
scene.cycles.sampling_pattern = 'TABULATED_SOBOL'
scene.cycles.use_adaptive_sampling = False
scene.cycles.use_light_tree = False
scene.cycles.blur_glossy = 0.0
scene.cycles.sample_clamp_indirect = 0.0
scene.view_settings.view_transform = 'Standard'
bpy.context.view_layer.update()
